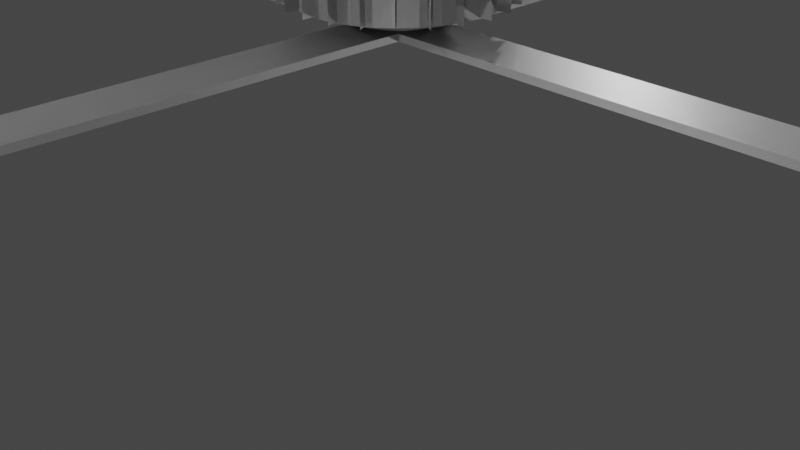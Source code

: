 # Source: big_fan.blend  (saved by Blender 2.90.8; exported with 4.5.12 LTS)
import bpy
from mathutils import Matrix  # noqa: F401  (used for matrix-valued properties, if any)

bpy.ops.wm.read_factory_settings(use_empty=True)
scene = bpy.context.scene
scene.name = 'Scene'

# ---- collections
col_collection = bpy.data.collections.new('Collection'); scene.collection.children.link(col_collection)

# ---- materials (node trees are filled in below, after node groups)
mat_silver_steel = bpy.data.materials.new('silver_steel')
mat_silver_steel.use_transparent_shadow = False
mat_black_steel = bpy.data.materials.new('black_steel')
mat_black_steel.use_transparent_shadow = False

# ---- material node trees
mat_silver_steel.use_nodes = True; mat_silver_steel.node_tree.nodes.clear()
_N = mat_silver_steel.node_tree.nodes; _L = mat_silver_steel.node_tree.links
n0 = _N.new('ShaderNodeBsdfPrincipled'); n0.name = 'Principled BSDF'; n0.location = (10, 300)
n0.distribution = 'GGX'
n0.subsurface_method = 'BURLEY'
n0.inputs[0].default_value = (0.1622, 0.1622, 0.1622, 1.0)
n0.inputs[1].default_value = 0.4273
n0.inputs[2].default_value = 0.4333
n0.inputs[3].default_value = 1.45
n0.inputs[27].default_value = (0.0, 0.0, 0.0, 1.0)
n0.inputs[28].default_value = 1.0
n1 = _N.new('ShaderNodeOutputMaterial'); n1.name = 'Material Output'; n1.location = (300, 300)
_L.new(n0.outputs[0], n1.inputs[0])
n1.is_active_output = True
mat_black_steel.use_nodes = True; mat_black_steel.node_tree.nodes.clear()
_N = mat_black_steel.node_tree.nodes; _L = mat_black_steel.node_tree.links
n0 = _N.new('ShaderNodeBsdfPrincipled'); n0.name = 'Principled BSDF'; n0.location = (10, 300)
n0.distribution = 'GGX'
n0.subsurface_method = 'BURLEY'
n0.inputs[0].default_value = (0.009569, 0.009569, 0.009569, 1.0)
n0.inputs[3].default_value = 1.45
n0.inputs[27].default_value = (0.0, 0.0, 0.0, 1.0)
n0.inputs[28].default_value = 1.0
n1 = _N.new('ShaderNodeOutputMaterial'); n1.name = 'Material Output'; n1.location = (300, 300)
_L.new(n0.outputs[0], n1.inputs[0])
n1.is_active_output = True

# ---- world
world_world = bpy.data.worlds.new('World'); scene.world = world_world
world_world.use_nodes = True; world_world.node_tree.nodes.clear()
_N = world_world.node_tree.nodes; _L = world_world.node_tree.links
n0 = _N.new('ShaderNodeOutputWorld'); n0.name = 'World Output'; n0.location = (300, 300)
n1 = _N.new('ShaderNodeBackground'); n1.name = 'Background'; n1.location = (10, 300)
n1.inputs[0].default_value = (0.05088, 0.05088, 0.05088, 1.0)
_L.new(n1.outputs[0], n0.inputs[0])
n0.is_active_output = True
world_world.color = (0.05088, 0.05088, 0.05088)
world_world.use_sun_shadow = False
world_world.sun_shadow_jitter_overblur = 0.0

# ---- cameras
cam_camera = bpy.data.cameras.new('Camera')
cam_camera.clip_end = 100.0
cam_camera.ortho_scale = 7.314

# ---- lights
light_light = bpy.data.lights.new('Light', 'POINT')
light_light.transmission_factor = 0.0
light_light.energy = 1000.0
light_light.shadow_soft_size = 0.1
light_light.shadow_maximum_resolution = 0.006
light_light.use_absolute_resolution = True
light_light_001 = bpy.data.lights.new('Light.001', 'POINT')
light_light_001.transmission_factor = 0.0
light_light_001.energy = 1000.0
light_light_001.shadow_soft_size = 0.1
light_light_001.shadow_maximum_resolution = 0.006
light_light_001.use_absolute_resolution = True
light_light_002 = bpy.data.lights.new('Light.002', 'POINT')
light_light_002.transmission_factor = 0.0
light_light_002.energy = 1000.0
light_light_002.shadow_soft_size = 0.1
light_light_002.shadow_maximum_resolution = 0.006
light_light_002.use_absolute_resolution = True
light_light_003 = bpy.data.lights.new('Light.003', 'POINT')
light_light_003.transmission_factor = 0.0
light_light_003.energy = 1000.0
light_light_003.shadow_soft_size = 0.1
light_light_003.shadow_maximum_resolution = 0.006
light_light_003.use_absolute_resolution = True
light_light_004 = bpy.data.lights.new('Light.004', 'POINT')
light_light_004.transmission_factor = 0.0
light_light_004.energy = 1000.0
light_light_004.shadow_soft_size = 0.1
light_light_004.shadow_maximum_resolution = 0.006
light_light_004.use_absolute_resolution = True
light_light_005 = bpy.data.lights.new('Light.005', 'POINT')
light_light_005.transmission_factor = 0.0
light_light_005.energy = 1000.0
light_light_005.shadow_soft_size = 0.1
light_light_005.shadow_maximum_resolution = 0.006
light_light_005.use_absolute_resolution = True
light_light_006 = bpy.data.lights.new('Light.006', 'POINT')
light_light_006.transmission_factor = 0.0
light_light_006.energy = 1000.0
light_light_006.shadow_soft_size = 0.1
light_light_006.shadow_maximum_resolution = 0.006
light_light_006.use_absolute_resolution = True
light_light_007 = bpy.data.lights.new('Light.007', 'POINT')
light_light_007.transmission_factor = 0.0
light_light_007.energy = 1000.0
light_light_007.shadow_soft_size = 0.1
light_light_007.shadow_maximum_resolution = 0.006
light_light_007.use_absolute_resolution = True

# ---- meshes
me_cone = bpy.data.meshes.new('Cone')
me_cone.from_pydata([(0.0, 1.0, -1.0), (0.1951, 0.9808, -1.0), (0.3827, 0.9239, -1.0), (0.5556, 0.8315, -1.0), (0.7071, 0.7071, -1.0), (0.8315, 0.5556, -1.0), (0.9239, 0.3827, -1.0), (0.9808, 0.1951, -1.0), (1.0, 7.55e-08, -1.0), (0.9808, -0.1951, -1.0), (0.9239, -0.3827, -1.0), (0.8315, -0.5556, -1.0), (0.7071, -0.7071, -1.0), (0.5556, -0.8315, -1.0), (0.3827, -0.9239, -1.0), (0.1951, -0.9808, -1.0), (-3.258e-07, -1.0, -1.0), (-0.1951, -0.9808, -1.0), (-0.3827, -0.9239, -1.0), (-0.5556, -0.8315, -1.0), (-0.7071, -0.7071, -1.0), (-0.8315, -0.5556, -1.0), (-0.9239, -0.3827, -1.0), (-0.9808, -0.1951, -1.0), (-1.0, 9.656e-07, -1.0), (-0.9808, 0.1951, -1.0), (-0.9239, 0.3827, -1.0), (-0.8315, 0.5556, -1.0), (-0.7071, 0.7071, -1.0), (-0.5556, 0.8315, -1.0), (-0.3827, 0.9239, -1.0), (-0.1951, 0.9808, -1.0), (0.0, 0.0, 1.0)], [], [(0, 32, 1), (1, 32, 2), (2, 32, 3), (3, 32, 4), (4, 32, 5), (5, 32, 6), (6, 32, 7), (7, 32, 8), (8, 32, 9), (9, 32, 10), (10, 32, 11), (11, 32, 12), (12, 32, 13), (13, 32, 14), (14, 32, 15), (15, 32, 16), (16, 32, 17), (17, 32, 18), (18, 32, 19), (19, 32, 20), (20, 32, 21), (21, 32, 22), (22, 32, 23), (23, 32, 24), (24, 32, 25), (25, 32, 26), (26, 32, 27), (27, 32, 28), (28, 32, 29), (29, 32, 30), (0, 1, 2, 3, 4, 5, 6, 7, 8, 9, 10, 11, 12, 13, 14, 15, 16, 17, 18, 19, 20, 21, 22, 23, 24, 25, 26, 27, 28, 29, 30, 31), (30, 32, 31), (31, 32, 0)])
_uv = me_cone.uv_layers.new(name='UVMap')
_uv.uv.foreach_set('vector', [0.25, 0.49, 0.25, 0.25, 0.2968, 0.4854, 0.2968, 0.4854, 0.25, 0.25, 0.3418, 0.4717, 0.3418, 0.4717, 0.25, 0.25, 0.3833, 0.4496, 0.3833, 0.4496, 0.25, 0.25, 0.4197, 0.4197, 0.4197, 0.4197, 0.25, 0.25, 0.4496, 0.3833, 0.4496, 0.3833, 0.25, 0.25, 0.4717, 0.3418, 0.4717, 0.3418, 0.25, 0.25, 0.4854, 0.2968, 0.4854, 0.2968, 0.25, 0.25, 0.49, 0.25, 0.49, 0.25, 0.25, 0.25, 0.4854, 0.2032, 0.4854, 0.2032, 0.25, 0.25, 0.4717, 0.1582, 0.4717, 0.1582, 0.25, 0.25, 0.4496, 0.1167, 0.4496, 0.1167, 0.25, 0.25, 0.4197, 0.08029, 0.4197, 0.08029, 0.25, 0.25, 0.3833, 0.05045, 0.3833, 0.05045, 0.25, 0.25, 0.3418, 0.02827, 0.3418, 0.02827, 0.25, 0.25, 0.2968, 0.01461, 0.2968, 0.01461, 0.25, 0.25, 0.25, 0.01, 0.25, 0.01, 0.25, 0.25, 0.2032, 0.01461, 0.2032, 0.01461, 0.25, 0.25, 0.1582, 0.02827, 0.1582, 0.02827, 0.25, 0.25, 0.1167, 0.05045, 0.1167, 0.05045, 0.25, 0.25, 0.08029, 0.08029, 0.08029, 0.08029, 0.25, 0.25, 0.05045, 0.1167, 0.05045, 0.1167, 0.25, 0.25, 0.02827, 0.1582, 0.02827, 0.1582, 0.25, 0.25, 0.01461, 0.2032, 0.01461, 0.2032, 0.25, 0.25, 0.01, 0.25, 0.01, 0.25, 0.25, 0.25, 0.01461, 0.2968, 0.01461, 0.2968, 0.25, 0.25, 0.02827, 0.3418, 0.02827, 0.3418, 0.25, 0.25, 0.05045, 0.3833, 0.05045, 0.3833, 0.25, 0.25, 0.08029, 0.4197, 0.08029, 0.4197, 0.25, 0.25, 0.1167, 0.4496, 0.1167, 0.4496, 0.25, 0.25, 0.1582, 0.4717, 0.75, 0.49, 0.7968, 0.4854, 0.8418, 0.4717, 0.8833, 0.4496, 0.9197, 0.4197, 0.9496, 0.3833, 0.9717, 0.3418, 0.9854, 0.2968, 0.99, 0.25, 0.9854, 0.2032, 0.9717, 0.1582, 0.9496, 0.1167, 0.9197, 0.08029, 0.8833, 0.05045, 0.8418, 0.02827, 0.7968, 0.01461, 0.75, 0.01, 0.7032, 0.01461, 0.6582, 0.02827, 0.6167, 0.05045, 0.5803, 0.08029, 0.5504, 0.1167, 0.5283, 0.1582, 0.5146, 0.2032, 0.51, 0.25, 0.5146, 0.2968, 0.5283, 0.3418, 0.5504, 0.3833, 0.5803, 0.4197, 0.6167, 0.4496, 0.6582, 0.4717, 0.7032, 0.4854, 0.1582, 0.4717, 0.25, 0.25, 0.2032, 0.4854, 0.2032, 0.4854, 0.25, 0.25, 0.25, 0.49])
me_cone.materials.append(mat_silver_steel)
me_cone.use_remesh_fix_poles = True
me_cone.use_remesh_preserve_attributes = False
me_cone.use_mirror_vertex_groups = False
me_cone.update()
me_cylinder = bpy.data.meshes.new('Cylinder')
me_cylinder.from_pydata([(0.0, 1.0, -1.0), (0.0, 1.0, 1.0), (0.1951, 0.9808, -1.0), (0.1951, 0.9808, 1.0), (0.3827, 0.9239, -1.0), (0.3827, 0.9239, 1.0), (0.5556, 0.8315, -1.0), (0.5556, 0.8315, 1.0), (0.7071, 0.7071, -1.0), (0.7071, 0.7071, 1.0), (0.8315, 0.5556, -1.0), (0.8315, 0.5556, 1.0), (0.9239, 0.3827, -1.0), (0.9239, 0.3827, 1.0), (0.9808, 0.1951, -1.0), (0.9808, 0.1951, 1.0), (1.0, 7.55e-08, -1.0), (1.0, 7.55e-08, 1.0), (0.9808, -0.1951, -1.0), (0.9808, -0.1951, 1.0), (0.9239, -0.3827, -1.0), (0.9239, -0.3827, 1.0), (0.8315, -0.5556, -1.0), (0.8315, -0.5556, 1.0), (0.7071, -0.7071, -1.0), (0.7071, -0.7071, 1.0), (0.5556, -0.8315, -1.0), (0.5556, -0.8315, 1.0), (0.3827, -0.9239, -1.0), (0.3827, -0.9239, 1.0), (0.1951, -0.9808, -1.0), (0.1951, -0.9808, 1.0), (-3.258e-07, -1.0, -1.0), (-3.258e-07, -1.0, 1.0), (-0.1951, -0.9808, -1.0), (-0.1951, -0.9808, 1.0), (-0.3827, -0.9239, -1.0), (-0.3827, -0.9239, 1.0), (-0.5556, -0.8315, -1.0), (-0.5556, -0.8315, 1.0), (-0.7071, -0.7071, -1.0), (-0.7071, -0.7071, 1.0), (-0.8315, -0.5556, -1.0), (-0.8315, -0.5556, 1.0), (-0.9239, -0.3827, -1.0), (-0.9239, -0.3827, 1.0), (-0.9808, -0.1951, -1.0), (-0.9808, -0.1951, 1.0), (-1.0, 9.656e-07, -1.0), (-1.0, 9.656e-07, 1.0), (-0.9808, 0.1951, -1.0), (-0.9808, 0.1951, 1.0), (-0.9239, 0.3827, -1.0), (-0.9239, 0.3827, 1.0), (-0.8315, 0.5556, -1.0), (-0.8315, 0.5556, 1.0), (-0.7071, 0.7071, -1.0), (-0.7071, 0.7071, 1.0), (-0.5556, 0.8315, -1.0), (-0.5556, 0.8315, 1.0), (-0.3827, 0.9239, -1.0), (-0.3827, 0.9239, 1.0), (-0.1951, 0.9808, -1.0), (-0.1951, 0.9808, 1.0)], [], [(0, 1, 3, 2), (2, 3, 5, 4), (4, 5, 7, 6), (6, 7, 9, 8), (8, 9, 11, 10), (10, 11, 13, 12), (12, 13, 15, 14), (14, 15, 17, 16), (16, 17, 19, 18), (18, 19, 21, 20), (20, 21, 23, 22), (22, 23, 25, 24), (24, 25, 27, 26), (26, 27, 29, 28), (28, 29, 31, 30), (30, 31, 33, 32), (32, 33, 35, 34), (34, 35, 37, 36), (36, 37, 39, 38), (38, 39, 41, 40), (40, 41, 43, 42), (42, 43, 45, 44), (44, 45, 47, 46), (46, 47, 49, 48), (48, 49, 51, 50), (50, 51, 53, 52), (52, 53, 55, 54), (54, 55, 57, 56), (56, 57, 59, 58), (58, 59, 61, 60), (3, 1, 63, 61, 59, 57, 55, 53, 51, 49, 47, 45, 43, 41, 39, 37, 35, 33, 31, 29, 27, 25, 23, 21, 19, 17, 15, 13, 11, 9, 7, 5), (60, 61, 63, 62), (62, 63, 1, 0), (0, 2, 4, 6, 8, 10, 12, 14, 16, 18, 20, 22, 24, 26, 28, 30, 32, 34, 36, 38, 40, 42, 44, 46, 48, 50, 52, 54, 56, 58, 60, 62)])
_uv = me_cylinder.uv_layers.new(name='UVMap')
_uv.uv.foreach_set('vector', [1.0, 0.5, 1.0, 1.0, 0.9688, 1.0, 0.9688, 0.5, 0.9688, 0.5, 0.9688, 1.0, 0.9375, 1.0, 0.9375, 0.5, 0.9375, 0.5, 0.9375, 1.0, 0.9062, 1.0, 0.9062, 0.5, 0.9062, 0.5, 0.9062, 1.0, 0.875, 1.0, 0.875, 0.5, 0.875, 0.5, 0.875, 1.0, 0.8438, 1.0, 0.8438, 0.5, 0.8438, 0.5, 0.8438, 1.0, 0.8125, 1.0, 0.8125, 0.5, 0.8125, 0.5, 0.8125, 1.0, 0.7812, 1.0, 0.7812, 0.5, 0.7812, 0.5, 0.7812, 1.0, 0.75, 1.0, 0.75, 0.5, 0.75, 0.5, 0.75, 1.0, 0.7188, 1.0, 0.7188, 0.5, 0.7188, 0.5, 0.7188, 1.0, 0.6875, 1.0, 0.6875, 0.5, 0.6875, 0.5, 0.6875, 1.0, 0.6562, 1.0, 0.6562, 0.5, 0.6562, 0.5, 0.6562, 1.0, 0.625, 1.0, 0.625, 0.5, 0.625, 0.5, 0.625, 1.0, 0.5938, 1.0, 0.5938, 0.5, 0.5938, 0.5, 0.5938, 1.0, 0.5625, 1.0, 0.5625, 0.5, 0.5625, 0.5, 0.5625, 1.0, 0.5312, 1.0, 0.5312, 0.5, 0.5312, 0.5, 0.5312, 1.0, 0.5, 1.0, 0.5, 0.5, 0.5, 0.5, 0.5, 1.0, 0.4688, 1.0, 0.4688, 0.5, 0.4688, 0.5, 0.4688, 1.0, 0.4375, 1.0, 0.4375, 0.5, 0.4375, 0.5, 0.4375, 1.0, 0.4062, 1.0, 0.4062, 0.5, 0.4062, 0.5, 0.4062, 1.0, 0.375, 1.0, 0.375, 0.5, 0.375, 0.5, 0.375, 1.0, 0.3438, 1.0, 0.3438, 0.5, 0.3438, 0.5, 0.3438, 1.0, 0.3125, 1.0, 0.3125, 0.5, 0.3125, 0.5, 0.3125, 1.0, 0.2812, 1.0, 0.2812, 0.5, 0.2812, 0.5, 0.2812, 1.0, 0.25, 1.0, 0.25, 0.5, 0.25, 0.5, 0.25, 1.0, 0.2188, 1.0, 0.2188, 0.5, 0.2188, 0.5, 0.2188, 1.0, 0.1875, 1.0, 0.1875, 0.5, 0.1875, 0.5, 0.1875, 1.0, 0.1562, 1.0, 0.1562, 0.5, 0.1562, 0.5, 0.1562, 1.0, 0.125, 1.0, 0.125, 0.5, 0.125, 0.5, 0.125, 1.0, 0.09375, 1.0, 0.09375, 0.5, 0.09375, 0.5, 0.09375, 1.0, 0.0625, 1.0, 0.0625, 0.5, 0.2968, 0.4854, 0.25, 0.49, 0.2032, 0.4854, 0.1582, 0.4717, 0.1167, 0.4496, 0.08029, 0.4197, 0.05045, 0.3833, 0.02827, 0.3418, 0.01461, 0.2968, 0.01, 0.25, 0.01461, 0.2032, 0.02827, 0.1582, 0.05045, 0.1167, 0.08029, 0.08029, 0.1167, 0.05045, 0.1582, 0.02827, 0.2032, 0.01461, 0.25, 0.01, 0.2968, 0.01461, 0.3418, 0.02827, 0.3833, 0.05045, 0.4197, 0.08029, 0.4496, 0.1167, 0.4717, 0.1582, 0.4854, 0.2032, 0.49, 0.25, 0.4854, 0.2968, 0.4717, 0.3418, 0.4496, 0.3833, 0.4197, 0.4197, 0.3833, 0.4496, 0.3418, 0.4717, 0.0625, 0.5, 0.0625, 1.0, 0.03125, 1.0, 0.03125, 0.5, 0.03125, 0.5, 0.03125, 1.0, 0.0, 1.0, 0.0, 0.5, 0.75, 0.49, 0.7968, 0.4854, 0.8418, 0.4717, 0.8833, 0.4496, 0.9197, 0.4197, 0.9496, 0.3833, 0.9717, 0.3418, 0.9854, 0.2968, 0.99, 0.25, 0.9854, 0.2032, 0.9717, 0.1582, 0.9496, 0.1167, 0.9197, 0.08029, 0.8833, 0.05045, 0.8418, 0.02827, 0.7968, 0.01461, 0.75, 0.01, 0.7032, 0.01461, 0.6582, 0.02827, 0.6167, 0.05045, 0.5803, 0.08029, 0.5504, 0.1167, 0.5283, 0.1582, 0.5146, 0.2032, 0.51, 0.25, 0.5146, 0.2968, 0.5283, 0.3418, 0.5504, 0.3833, 0.5803, 0.4197, 0.6167, 0.4496, 0.6582, 0.4717, 0.7032, 0.4854])
me_cylinder.materials.append(mat_black_steel)
me_cylinder.use_remesh_fix_poles = True
me_cylinder.use_remesh_preserve_attributes = False
me_cylinder.use_mirror_vertex_groups = False
me_cylinder.update()
me_cube_001 = bpy.data.meshes.new('Cube.001')
me_cube_001.from_pydata([(-0.366, 1.0, -1.0), (-1.0, 1.0, -0.2746), (-1.0, -1.0, -0.2746), (-0.366, -1.0, -1.0), (1.0, -1.0, -0.2751), (0.3665, 1.0, -1.0), (1.0, 1.0, -0.2751), (0.3665, -1.0, -1.0), (0.7135, -1.0, -0.1537), (0.7135, 1.0, -0.1537), (-0.7135, -1.0, -0.1537), (-0.7135, 1.0, -0.1537), (1.0, 1.0, 0.6186), (1.0, -1.0, 0.6186), (0.7135, 1.0, 0.6186), (0.7135, -1.0, 0.6186), (-0.7135, 1.0, 0.6186), (-0.7135, -1.0, 0.6186), (-1.0, 1.0, 0.6186), (-1.0, -1.0, 0.6186)], [], [(2, 3, 0, 1), (0, 1, 18, 16, 11, 9, 14, 12, 6, 5), (1, 2, 19, 18), (3, 0, 5, 7), (5, 7, 4, 6), (7, 4, 13, 15, 8, 10, 17, 19, 2, 3), (4, 6, 12, 13), (9, 8, 15, 14), (10, 11, 16, 17), (11, 10, 8, 9), (18, 19, 17, 16), (13, 12, 14, 15)])
_uv = me_cube_001.uv_layers.new(name='UVMap')
_uv.uv.foreach_set('vector', [0.04431, 0.2933, 0.5003, 0.2933, 0.5003, 0.7067, 0.04431, 0.7067, 0.375, 0.3292, 0.4657, 0.25, 0.5773, 0.25, 0.5773, 0.2858, 0.4808, 0.2858, 0.4808, 0.4642, 0.5773, 0.4642, 0.5773, 0.5, 0.4656, 0.5, 0.375, 0.4208, 0.4657, 0.25, 0.4657, 0.0, 0.5773, 0.0, 0.5773, 0.25, 0.2042, 0.75, 0.2042, 0.5, 0.2958, 0.5, 0.2958, 0.75, 0.4997, 0.7067, 0.4997, 0.2933, 0.9554, 0.2933, 0.9554, 0.7067, 0.375, 0.8292, 0.4656, 0.75, 0.5773, 0.75, 0.5773, 0.7858, 0.4808, 0.7858, 0.4808, 0.9642, 0.5773, 0.9642, 0.5773, 1.0, 0.4657, 1.0, 0.375, 0.9208, 0.4656, 0.75, 0.4656, 0.5, 0.5773, 0.5, 0.5773, 0.75, 0.375, 0.5669, 0.375, 0.6831, 0.4715, 0.6831, 0.4715, 0.5669, 0.375, 0.06686, 0.375, 0.1831, 0.4715, 0.1831, 0.4715, 0.06686, 0.125, 0.5669, 0.125, 0.6831, 0.375, 0.6831, 0.375, 0.5669, 0.1761, 0.5802, 0.1761, 0.6698, 0.1972, 0.6698, 0.1972, 0.5802, 0.3239, 0.6698, 0.3239, 0.5802, 0.3028, 0.5802, 0.3028, 0.6698])
me_cube_001.materials.append(mat_black_steel)
me_cube_001.use_remesh_fix_poles = True
me_cube_001.use_remesh_preserve_attributes = False
me_cube_001.use_mirror_vertex_groups = False
me_cube_001.update()
me_cylinder_001 = bpy.data.meshes.new('Cylinder.001')
me_cylinder_001.from_pydata([(0.0, 1.0, 0.257), (0.0, 1.0, 2.257), (0.1951, 0.9808, 0.257), (0.1951, 0.9808, 2.257), (0.3827, 0.9239, 0.257), (0.3827, 0.9239, 2.257), (0.5556, 0.8315, 0.257), (0.5556, 0.8315, 2.257), (0.7071, 0.7071, 0.257), (0.7071, 0.7071, 2.257), (0.8315, 0.5556, 0.257), (0.8315, 0.5556, 2.257), (0.9239, 0.3827, 0.257), (0.9239, 0.3827, 2.257), (0.9808, 0.1951, 0.257), (0.9808, 0.1951, 2.257), (1.0, 7.55e-08, 0.257), (1.0, 7.55e-08, 2.257), (0.9808, -0.1951, 0.257), (0.9808, -0.1951, 2.257), (0.9239, -0.3827, 0.257), (0.9239, -0.3827, 2.257), (0.8315, -0.5556, 0.257), (0.8315, -0.5556, 2.257), (0.7071, -0.7071, 0.257), (0.7071, -0.7071, 2.257), (0.5556, -0.8315, 0.257), (0.5556, -0.8315, 2.257), (0.3827, -0.9239, 0.257), (0.3827, -0.9239, 2.257), (0.1951, -0.9808, 0.257), (0.1951, -0.9808, 2.257), (-3.258e-07, -1.0, 0.257), (-3.258e-07, -1.0, 2.257), (-0.1951, -0.9808, 0.257), (-0.1951, -0.9808, 2.257), (-0.3827, -0.9239, 0.257), (-0.3827, -0.9239, 2.257), (-0.5556, -0.8315, 0.257), (-0.5556, -0.8315, 2.257), (-0.7071, -0.7071, 0.257), (-0.7071, -0.7071, 2.257), (-0.8315, -0.5556, 0.257), (-0.8315, -0.5556, 2.257), (-0.9239, -0.3827, 0.257), (-0.9239, -0.3827, 2.257), (-0.9808, -0.1951, 0.257), (-0.9808, -0.1951, 2.257), (-1.0, 9.656e-07, 0.257), (-1.0, 9.656e-07, 2.257), (-0.9808, 0.1951, 0.257), (-0.9808, 0.1951, 2.257), (-0.9239, 0.3827, 0.257), (-0.9239, 0.3827, 2.257), (-0.8315, 0.5556, 0.257), (-0.8315, 0.5556, 2.257), (-0.7071, 0.7071, 0.257), (-0.7071, 0.7071, 2.257), (-0.5556, 0.8315, 0.257), (-0.5556, 0.8315, 2.257), (-0.3827, 0.9239, 0.257), (-0.3827, 0.9239, 2.257), (-0.1951, 0.9808, 0.257), (-0.1951, 0.9808, 2.257)], [], [(0, 1, 3, 2), (2, 3, 5, 4), (4, 5, 7, 6), (6, 7, 9, 8), (8, 9, 11, 10), (10, 11, 13, 12), (12, 13, 15, 14), (14, 15, 17, 16), (16, 17, 19, 18), (18, 19, 21, 20), (20, 21, 23, 22), (22, 23, 25, 24), (24, 25, 27, 26), (26, 27, 29, 28), (28, 29, 31, 30), (30, 31, 33, 32), (32, 33, 35, 34), (34, 35, 37, 36), (36, 37, 39, 38), (38, 39, 41, 40), (40, 41, 43, 42), (42, 43, 45, 44), (44, 45, 47, 46), (46, 47, 49, 48), (48, 49, 51, 50), (50, 51, 53, 52), (52, 53, 55, 54), (54, 55, 57, 56), (56, 57, 59, 58), (58, 59, 61, 60), (3, 1, 63, 61, 59, 57, 55, 53, 51, 49, 47, 45, 43, 41, 39, 37, 35, 33, 31, 29, 27, 25, 23, 21, 19, 17, 15, 13, 11, 9, 7, 5), (60, 61, 63, 62), (62, 63, 1, 0), (0, 2, 4, 6, 8, 10, 12, 14, 16, 18, 20, 22, 24, 26, 28, 30, 32, 34, 36, 38, 40, 42, 44, 46, 48, 50, 52, 54, 56, 58, 60, 62)])
_uv = me_cylinder_001.uv_layers.new(name='UVMap')
_uv.uv.foreach_set('vector', [1.0, 0.5, 1.0, 1.0, 0.9688, 1.0, 0.9688, 0.5, 0.9688, 0.5, 0.9688, 1.0, 0.9375, 1.0, 0.9375, 0.5, 0.9375, 0.5, 0.9375, 1.0, 0.9062, 1.0, 0.9062, 0.5, 0.9062, 0.5, 0.9062, 1.0, 0.875, 1.0, 0.875, 0.5, 0.875, 0.5, 0.875, 1.0, 0.8438, 1.0, 0.8438, 0.5, 0.8438, 0.5, 0.8438, 1.0, 0.8125, 1.0, 0.8125, 0.5, 0.8125, 0.5, 0.8125, 1.0, 0.7812, 1.0, 0.7812, 0.5, 0.7812, 0.5, 0.7812, 1.0, 0.75, 1.0, 0.75, 0.5, 0.75, 0.5, 0.75, 1.0, 0.7188, 1.0, 0.7188, 0.5, 0.7188, 0.5, 0.7188, 1.0, 0.6875, 1.0, 0.6875, 0.5, 0.6875, 0.5, 0.6875, 1.0, 0.6562, 1.0, 0.6562, 0.5, 0.6562, 0.5, 0.6562, 1.0, 0.625, 1.0, 0.625, 0.5, 0.625, 0.5, 0.625, 1.0, 0.5938, 1.0, 0.5938, 0.5, 0.5938, 0.5, 0.5938, 1.0, 0.5625, 1.0, 0.5625, 0.5, 0.5625, 0.5, 0.5625, 1.0, 0.5312, 1.0, 0.5312, 0.5, 0.5312, 0.5, 0.5312, 1.0, 0.5, 1.0, 0.5, 0.5, 0.5, 0.5, 0.5, 1.0, 0.4688, 1.0, 0.4688, 0.5, 0.4688, 0.5, 0.4688, 1.0, 0.4375, 1.0, 0.4375, 0.5, 0.4375, 0.5, 0.4375, 1.0, 0.4062, 1.0, 0.4062, 0.5, 0.4062, 0.5, 0.4062, 1.0, 0.375, 1.0, 0.375, 0.5, 0.375, 0.5, 0.375, 1.0, 0.3438, 1.0, 0.3438, 0.5, 0.3438, 0.5, 0.3438, 1.0, 0.3125, 1.0, 0.3125, 0.5, 0.3125, 0.5, 0.3125, 1.0, 0.2812, 1.0, 0.2812, 0.5, 0.2812, 0.5, 0.2812, 1.0, 0.25, 1.0, 0.25, 0.5, 0.25, 0.5, 0.25, 1.0, 0.2188, 1.0, 0.2188, 0.5, 0.2188, 0.5, 0.2188, 1.0, 0.1875, 1.0, 0.1875, 0.5, 0.1875, 0.5, 0.1875, 1.0, 0.1562, 1.0, 0.1562, 0.5, 0.1562, 0.5, 0.1562, 1.0, 0.125, 1.0, 0.125, 0.5, 0.125, 0.5, 0.125, 1.0, 0.09375, 1.0, 0.09375, 0.5, 0.09375, 0.5, 0.09375, 1.0, 0.0625, 1.0, 0.0625, 0.5, 0.2968, 0.4854, 0.25, 0.49, 0.2032, 0.4854, 0.1582, 0.4717, 0.1167, 0.4496, 0.08029, 0.4197, 0.05045, 0.3833, 0.02827, 0.3418, 0.01461, 0.2968, 0.01, 0.25, 0.01461, 0.2032, 0.02827, 0.1582, 0.05045, 0.1167, 0.08029, 0.08029, 0.1167, 0.05045, 0.1582, 0.02827, 0.2032, 0.01461, 0.25, 0.01, 0.2968, 0.01461, 0.3418, 0.02827, 0.3833, 0.05045, 0.4197, 0.08029, 0.4496, 0.1167, 0.4717, 0.1582, 0.4854, 0.2032, 0.49, 0.25, 0.4854, 0.2968, 0.4717, 0.3418, 0.4496, 0.3833, 0.4197, 0.4197, 0.3833, 0.4496, 0.3418, 0.4717, 0.0625, 0.5, 0.0625, 1.0, 0.03125, 1.0, 0.03125, 0.5, 0.03125, 0.5, 0.03125, 1.0, 0.0, 1.0, 0.0, 0.5, 0.75, 0.49, 0.7968, 0.4854, 0.8418, 0.4717, 0.8833, 0.4496, 0.9197, 0.4197, 0.9496, 0.3833, 0.9717, 0.3418, 0.9854, 0.2968, 0.99, 0.25, 0.9854, 0.2032, 0.9717, 0.1582, 0.9496, 0.1167, 0.9197, 0.08029, 0.8833, 0.05045, 0.8418, 0.02827, 0.7968, 0.01461, 0.75, 0.01, 0.7032, 0.01461, 0.6582, 0.02827, 0.6167, 0.05045, 0.5803, 0.08029, 0.5504, 0.1167, 0.5283, 0.1582, 0.5146, 0.2032, 0.51, 0.25, 0.5146, 0.2968, 0.5283, 0.3418, 0.5504, 0.3833, 0.5803, 0.4197, 0.6167, 0.4496, 0.6582, 0.4717, 0.7032, 0.4854])
me_cylinder_001.materials.append(mat_silver_steel)
me_cylinder_001.use_remesh_fix_poles = True
me_cylinder_001.use_remesh_preserve_attributes = False
me_cylinder_001.use_mirror_vertex_groups = False
me_cylinder_001.update()
me_cylinder_002 = bpy.data.meshes.new('Cylinder.002')
me_cylinder_002.from_pydata([(0.0, 1.0, 0.257), (0.0, 1.0, 2.257), (0.1951, 0.9808, 0.257), (0.1951, 0.9808, 2.257), (0.3827, 0.9239, 0.257), (0.3827, 0.9239, 2.257), (0.5556, 0.8315, 0.257), (0.5556, 0.8315, 2.257), (0.7071, 0.7071, 0.257), (0.7071, 0.7071, 2.257), (0.8315, 0.5556, 0.257), (0.8315, 0.5556, 2.257), (0.9239, 0.3827, 0.257), (0.9239, 0.3827, 2.257), (0.9808, 0.1951, 0.257), (0.9808, 0.1951, 2.257), (1.0, 7.55e-08, 0.257), (1.0, 7.55e-08, 2.257), (0.9808, -0.1951, 0.257), (0.9808, -0.1951, 2.257), (0.9239, -0.3827, 0.257), (0.9239, -0.3827, 2.257), (0.8315, -0.5556, 0.257), (0.8315, -0.5556, 2.257), (0.7071, -0.7071, 0.257), (0.7071, -0.7071, 2.257), (0.5556, -0.8315, 0.257), (0.5556, -0.8315, 2.257), (0.3827, -0.9239, 0.257), (0.3827, -0.9239, 2.257), (0.1951, -0.9808, 0.257), (0.1951, -0.9808, 2.257), (-3.258e-07, -1.0, 0.257), (-3.258e-07, -1.0, 2.257), (-0.1951, -0.9808, 0.257), (-0.1951, -0.9808, 2.257), (-0.3827, -0.9239, 0.257), (-0.3827, -0.9239, 2.257), (-0.5556, -0.8315, 0.257), (-0.5556, -0.8315, 2.257), (-0.7071, -0.7071, 0.257), (-0.7071, -0.7071, 2.257), (-0.8315, -0.5556, 0.257), (-0.8315, -0.5556, 2.257), (-0.9239, -0.3827, 0.257), (-0.9239, -0.3827, 2.257), (-0.9808, -0.1951, 0.257), (-0.9808, -0.1951, 2.257), (-1.0, 9.656e-07, 0.257), (-1.0, 9.656e-07, 2.257), (-0.9808, 0.1951, 0.257), (-0.9808, 0.1951, 2.257), (-0.9239, 0.3827, 0.257), (-0.9239, 0.3827, 2.257), (-0.8315, 0.5556, 0.257), (-0.8315, 0.5556, 2.257), (-0.7071, 0.7071, 0.257), (-0.7071, 0.7071, 2.257), (-0.5556, 0.8315, 0.257), (-0.5556, 0.8315, 2.257), (-0.3827, 0.9239, 0.257), (-0.3827, 0.9239, 2.257), (-0.1951, 0.9808, 0.257), (-0.1951, 0.9808, 2.257), (0.08463, 0.4255, 2.86), (6.255e-08, 0.4338, 2.86), (0.166, 0.4008, 2.86), (0.241, 0.3607, 2.86), (0.3067, 0.3067, 2.86), (0.3607, 0.241, 2.86), (0.4008, 0.166, 2.86), (0.4255, 0.08463, 2.86), (0.4338, 2.257e-07, 2.86), (0.4255, -0.08463, 2.86), (0.4008, -0.166, 2.86), (0.3607, -0.241, 2.86), (0.3067, -0.3067, 2.86), (0.241, -0.3607, 2.86), (0.166, -0.4008, 2.86), (0.08463, -0.4255, 2.86), (-7.88e-08, -0.4338, 2.86), (-0.08463, -0.4255, 2.86), (-0.166, -0.4008, 2.86), (-0.241, -0.3607, 2.86), (-0.3067, -0.3067, 2.86), (-0.3607, -0.241, 2.86), (-0.4008, -0.166, 2.86), (-0.4255, -0.08463, 2.86), (-0.4338, 6.118e-07, 2.86), (-0.4255, 0.08463, 2.86), (-0.4008, 0.166, 2.86), (-0.3607, 0.241, 2.86), (-0.3067, 0.3067, 2.86), (-0.241, 0.3607, 2.86), (-0.166, 0.4008, 2.86), (-0.08463, 0.4255, 2.86)], [], [(0, 1, 3, 2), (2, 3, 5, 4), (4, 5, 7, 6), (6, 7, 9, 8), (8, 9, 11, 10), (10, 11, 13, 12), (12, 13, 15, 14), (14, 15, 17, 16), (16, 17, 19, 18), (18, 19, 21, 20), (20, 21, 23, 22), (22, 23, 25, 24), (24, 25, 27, 26), (26, 27, 29, 28), (28, 29, 31, 30), (30, 31, 33, 32), (32, 33, 35, 34), (34, 35, 37, 36), (36, 37, 39, 38), (38, 39, 41, 40), (40, 41, 43, 42), (42, 43, 45, 44), (44, 45, 47, 46), (46, 47, 49, 48), (48, 49, 51, 50), (50, 51, 53, 52), (52, 53, 55, 54), (54, 55, 57, 56), (56, 57, 59, 58), (58, 59, 61, 60), (49, 47, 87, 88), (60, 61, 63, 62), (62, 63, 1, 0), (0, 2, 4, 6, 8, 10, 12, 14, 16, 18, 20, 22, 24, 26, 28, 30, 32, 34, 36, 38, 40, 42, 44, 46, 48, 50, 52, 54, 56, 58, 60, 62), (64, 65, 95, 94, 93, 92, 91, 90, 89, 88, 87, 86, 85, 84, 83, 82, 81, 80, 79, 78, 77, 76, 75, 74, 73, 72, 71, 70, 69, 68, 67, 66), (5, 3, 64, 66), (23, 21, 74, 75), (41, 39, 83, 84), (59, 57, 92, 93), (15, 13, 70, 71), (33, 31, 79, 80), (51, 49, 88, 89), (7, 5, 66, 67), (25, 23, 75, 76), (43, 41, 84, 85), (61, 59, 93, 94), (17, 15, 71, 72), (35, 33, 80, 81), (53, 51, 89, 90), (9, 7, 67, 68), (27, 25, 76, 77), (45, 43, 85, 86), (63, 61, 94, 95), (19, 17, 72, 73), (37, 35, 81, 82), (55, 53, 90, 91), (11, 9, 68, 69), (29, 27, 77, 78), (47, 45, 86, 87), (3, 1, 65, 64), (1, 63, 95, 65), (21, 19, 73, 74), (39, 37, 82, 83), (57, 55, 91, 92), (13, 11, 69, 70), (31, 29, 78, 79)])
_uv = me_cylinder_002.uv_layers.new(name='UVMap')
_uv.uv.foreach_set('vector', [1.0, 0.5, 1.0, 1.0, 0.9688, 1.0, 0.9688, 0.5, 0.9688, 0.5, 0.9688, 1.0, 0.9375, 1.0, 0.9375, 0.5, 0.9375, 0.5, 0.9375, 1.0, 0.9062, 1.0, 0.9062, 0.5, 0.9062, 0.5, 0.9062, 1.0, 0.875, 1.0, 0.875, 0.5, 0.875, 0.5, 0.875, 1.0, 0.8438, 1.0, 0.8438, 0.5, 0.8438, 0.5, 0.8438, 1.0, 0.8125, 1.0, 0.8125, 0.5, 0.8125, 0.5, 0.8125, 1.0, 0.7812, 1.0, 0.7812, 0.5, 0.7812, 0.5, 0.7812, 1.0, 0.75, 1.0, 0.75, 0.5, 0.75, 0.5, 0.75, 1.0, 0.7188, 1.0, 0.7188, 0.5, 0.7188, 0.5, 0.7188, 1.0, 0.6875, 1.0, 0.6875, 0.5, 0.6875, 0.5, 0.6875, 1.0, 0.6562, 1.0, 0.6562, 0.5, 0.6562, 0.5, 0.6562, 1.0, 0.625, 1.0, 0.625, 0.5, 0.625, 0.5, 0.625, 1.0, 0.5938, 1.0, 0.5938, 0.5, 0.5938, 0.5, 0.5938, 1.0, 0.5625, 1.0, 0.5625, 0.5, 0.5625, 0.5, 0.5625, 1.0, 0.5312, 1.0, 0.5312, 0.5, 0.5312, 0.5, 0.5312, 1.0, 0.5, 1.0, 0.5, 0.5, 0.5, 0.5, 0.5, 1.0, 0.4688, 1.0, 0.4688, 0.5, 0.4688, 0.5, 0.4688, 1.0, 0.4375, 1.0, 0.4375, 0.5, 0.4375, 0.5, 0.4375, 1.0, 0.4062, 1.0, 0.4062, 0.5, 0.4062, 0.5, 0.4062, 1.0, 0.375, 1.0, 0.375, 0.5, 0.375, 0.5, 0.375, 1.0, 0.3438, 1.0, 0.3438, 0.5, 0.3438, 0.5, 0.3438, 1.0, 0.3125, 1.0, 0.3125, 0.5, 0.3125, 0.5, 0.3125, 1.0, 0.2812, 1.0, 0.2812, 0.5, 0.2812, 0.5, 0.2812, 1.0, 0.25, 1.0, 0.25, 0.5, 0.25, 0.5, 0.25, 1.0, 0.2188, 1.0, 0.2188, 0.5, 0.2188, 0.5, 0.2188, 1.0, 0.1875, 1.0, 0.1875, 0.5, 0.1875, 0.5, 0.1875, 1.0, 0.1562, 1.0, 0.1562, 0.5, 0.1562, 0.5, 0.1562, 1.0, 0.125, 1.0, 0.125, 0.5, 0.125, 0.5, 0.125, 1.0, 0.09375, 1.0, 0.09375, 0.5, 0.09375, 0.5, 0.09375, 1.0, 0.0625, 1.0, 0.0625, 0.5, 0.25, 1.0, 0.2812, 1.0, 0.2812, 1.0, 0.25, 1.0, 0.0625, 0.5, 0.0625, 1.0, 0.03125, 1.0, 0.03125, 0.5, 0.03125, 0.5, 0.03125, 1.0, 0.0, 1.0, 0.0, 0.5, 0.75, 0.49, 0.7968, 0.4854, 0.8418, 0.4717, 0.8833, 0.4496, 0.9197, 0.4197, 0.9496, 0.3833, 0.9717, 0.3418, 0.9854, 0.2968, 0.99, 0.25, 0.9854, 0.2032, 0.9717, 0.1582, 0.9496, 0.1167, 0.9197, 0.08029, 0.8833, 0.05045, 0.8418, 0.02827, 0.7968, 0.01461, 0.75, 0.01, 0.7032, 0.01461, 0.6582, 0.02827, 0.6167, 0.05045, 0.5803, 0.08029, 0.5504, 0.1167, 0.5283, 0.1582, 0.5146, 0.2032, 0.51, 0.25, 0.5146, 0.2968, 0.5283, 0.3418, 0.5504, 0.3833, 0.5803, 0.4197, 0.6167, 0.4496, 0.6582, 0.4717, 0.7032, 0.4854, 0.2968, 0.4854, 0.25, 0.49, 0.2032, 0.4854, 0.1582, 0.4717, 0.1167, 0.4496, 0.08029, 0.4197, 0.05045, 0.3833, 0.02827, 0.3418, 0.01461, 0.2968, 0.01, 0.25, 0.01461, 0.2032, 0.02827, 0.1582, 0.05045, 0.1167, 0.08029, 0.08029, 0.1167, 0.05045, 0.1582, 0.02827, 0.2032, 0.01461, 0.25, 0.01, 0.2968, 0.01461, 0.3418, 0.02827, 0.3833, 0.05045, 0.4197, 0.08029, 0.4496, 0.1167, 0.4717, 0.1582, 0.4854, 0.2032, 0.49, 0.25, 0.4854, 0.2968, 0.4717, 0.3418, 0.4496, 0.3833, 0.4197, 0.4197, 0.3833, 0.4496, 0.3418, 0.4717, 0.9375, 1.0, 0.9688, 1.0, 0.9688, 1.0, 0.9375, 1.0, 0.6562, 1.0, 0.6875, 1.0, 0.6875, 1.0, 0.6562, 1.0, 0.375, 1.0, 0.4062, 1.0, 0.4062, 1.0, 0.375, 1.0, 0.09375, 1.0, 0.125, 1.0, 0.125, 1.0, 0.09375, 1.0, 0.7812, 1.0, 0.8125, 1.0, 0.8125, 1.0, 0.7812, 1.0, 0.5, 1.0, 0.5312, 1.0, 0.5312, 1.0, 0.5, 1.0, 0.2188, 1.0, 0.25, 1.0, 0.25, 1.0, 0.2188, 1.0, 0.9062, 1.0, 0.9375, 1.0, 0.9375, 1.0, 0.9062, 1.0, 0.625, 1.0, 0.6562, 1.0, 0.6562, 1.0, 0.625, 1.0, 0.3438, 1.0, 0.375, 1.0, 0.375, 1.0, 0.3438, 1.0, 0.0625, 1.0, 0.09375, 1.0, 0.09375, 1.0, 0.0625, 1.0, 0.75, 1.0, 0.7812, 1.0, 0.7812, 1.0, 0.75, 1.0, 0.4688, 1.0, 0.5, 1.0, 0.5, 1.0, 0.4688, 1.0, 0.1875, 1.0, 0.2188, 1.0, 0.2188, 1.0, 0.1875, 1.0, 0.875, 1.0, 0.9062, 1.0, 0.9062, 1.0, 0.875, 1.0, 0.5938, 1.0, 0.625, 1.0, 0.625, 1.0, 0.5938, 1.0, 0.3125, 1.0, 0.3438, 1.0, 0.3438, 1.0, 0.3125, 1.0, 0.03125, 1.0, 0.0625, 1.0, 0.0625, 1.0, 0.03125, 1.0, 0.7188, 1.0, 0.75, 1.0, 0.75, 1.0, 0.7188, 1.0, 0.4375, 1.0, 0.4688, 1.0, 0.4688, 1.0, 0.4375, 1.0, 0.1562, 1.0, 0.1875, 1.0, 0.1875, 1.0, 0.1562, 1.0, 0.8438, 1.0, 0.875, 1.0, 0.875, 1.0, 0.8438, 1.0, 0.5625, 1.0, 0.5938, 1.0, 0.5938, 1.0, 0.5625, 1.0, 0.2812, 1.0, 0.3125, 1.0, 0.3125, 1.0, 0.2812, 1.0, 0.9688, 1.0, 1.0, 1.0, 1.0, 1.0, 0.9688, 1.0, 0.0, 1.0, 0.03125, 1.0, 0.03125, 1.0, 0.0, 1.0, 0.6875, 1.0, 0.7188, 1.0, 0.7188, 1.0, 0.6875, 1.0, 0.4062, 1.0, 0.4375, 1.0, 0.4375, 1.0, 0.4062, 1.0, 0.125, 1.0, 0.1562, 1.0, 0.1562, 1.0, 0.125, 1.0, 0.8125, 1.0, 0.8438, 1.0, 0.8438, 1.0, 0.8125, 1.0, 0.5312, 1.0, 0.5625, 1.0, 0.5625, 1.0, 0.5312, 1.0])
me_cylinder_002.materials.append(mat_silver_steel)
me_cylinder_002.use_remesh_fix_poles = True
me_cylinder_002.use_remesh_preserve_attributes = False
me_cylinder_002.use_mirror_vertex_groups = False
me_cylinder_002.update()
me_plane_001 = bpy.data.meshes.new('Plane.001')
me_plane_001.from_pydata([(-1.0, -1.0, 0.0), (1.0, -1.0, 0.0), (-1.0, 1.0, 0.0), (1.0, 1.0, 0.0)], [], [(0, 1, 3, 2)])
_uv = me_plane_001.uv_layers.new(name='UVMap')
_uv.uv.foreach_set('vector', [0.0, 0.0, 1.0, 0.0, 1.0, 1.0, 0.0, 1.0])
me_plane_001.materials.append(mat_silver_steel)
me_plane_001.use_remesh_fix_poles = True
me_plane_001.use_remesh_preserve_attributes = False
me_plane_001.use_mirror_vertex_groups = False
me_plane_001.update()
me_plane_002 = bpy.data.meshes.new('Plane.002')
me_plane_002.from_pydata([(-1.0, -1.0, 0.0), (1.0, -1.0, 0.0), (-1.0, 1.0, 0.0), (1.0, 1.0, 0.0)], [], [(0, 1, 3, 2)])
_uv = me_plane_002.uv_layers.new(name='UVMap')
_uv.uv.foreach_set('vector', [0.0, 0.0, 1.0, 0.0, 1.0, 1.0, 0.0, 1.0])
me_plane_002.materials.append(mat_silver_steel)
me_plane_002.use_remesh_fix_poles = True
me_plane_002.use_remesh_preserve_attributes = False
me_plane_002.use_mirror_vertex_groups = False
me_plane_002.update()
me_plane_003 = bpy.data.meshes.new('Plane.003')
me_plane_003.from_pydata([(-1.0, -1.0, 0.0), (1.0, -1.0, 0.0), (-1.0, 1.0, 0.0), (1.0, 1.0, 0.0)], [], [(0, 1, 3, 2)])
_uv = me_plane_003.uv_layers.new(name='UVMap')
_uv.uv.foreach_set('vector', [0.0, 0.0, 1.0, 0.0, 1.0, 1.0, 0.0, 1.0])
me_plane_003.materials.append(mat_silver_steel)
me_plane_003.use_remesh_fix_poles = True
me_plane_003.use_remesh_preserve_attributes = False
me_plane_003.use_mirror_vertex_groups = False
me_plane_003.update()
me_plane_004 = bpy.data.meshes.new('Plane.004')
me_plane_004.from_pydata([(-1.0, -1.0, 0.0), (1.0, -1.0, 0.0), (-1.0, 1.0, 0.0), (1.0, 1.0, 0.0)], [], [(0, 1, 3, 2)])
_uv = me_plane_004.uv_layers.new(name='UVMap')
_uv.uv.foreach_set('vector', [0.0, 0.0, 1.0, 0.0, 1.0, 1.0, 0.0, 1.0])
me_plane_004.materials.append(mat_silver_steel)
me_plane_004.use_remesh_fix_poles = True
me_plane_004.use_remesh_preserve_attributes = False
me_plane_004.use_mirror_vertex_groups = False
me_plane_004.update()
me_plane_005 = bpy.data.meshes.new('Plane.005')
me_plane_005.from_pydata([(-1.0, -1.0, 0.0), (1.0, -1.0, 0.0), (-1.0, 1.0, 0.0), (1.0, 1.0, 0.0)], [], [(0, 1, 3, 2)])
_uv = me_plane_005.uv_layers.new(name='UVMap')
_uv.uv.foreach_set('vector', [0.0, 0.0, 1.0, 0.0, 1.0, 1.0, 0.0, 1.0])
me_plane_005.materials.append(mat_silver_steel)
me_plane_005.use_remesh_fix_poles = True
me_plane_005.use_remesh_preserve_attributes = False
me_plane_005.use_mirror_vertex_groups = False
me_plane_005.update()
me_plane_006 = bpy.data.meshes.new('Plane.006')
me_plane_006.from_pydata([(-1.0, -1.0, 0.0), (1.0, -1.0, 0.0), (-1.0, 1.0, 0.0), (1.0, 1.0, 0.0)], [], [(0, 1, 3, 2)])
_uv = me_plane_006.uv_layers.new(name='UVMap')
_uv.uv.foreach_set('vector', [0.0, 0.0, 1.0, 0.0, 1.0, 1.0, 0.0, 1.0])
me_plane_006.materials.append(mat_silver_steel)
me_plane_006.use_remesh_fix_poles = True
me_plane_006.use_remesh_preserve_attributes = False
me_plane_006.use_mirror_vertex_groups = False
me_plane_006.update()
me_plane_007 = bpy.data.meshes.new('Plane.007')
me_plane_007.from_pydata([(-1.0, -1.0, 0.0), (1.0, -1.0, 0.0), (-1.0, 1.0, 0.0), (1.0, 1.0, 0.0)], [], [(0, 1, 3, 2)])
_uv = me_plane_007.uv_layers.new(name='UVMap')
_uv.uv.foreach_set('vector', [0.0, 0.0, 1.0, 0.0, 1.0, 1.0, 0.0, 1.0])
me_plane_007.materials.append(mat_silver_steel)
me_plane_007.use_remesh_fix_poles = True
me_plane_007.use_remesh_preserve_attributes = False
me_plane_007.use_mirror_vertex_groups = False
me_plane_007.update()
me_plane_008 = bpy.data.meshes.new('Plane.008')
me_plane_008.from_pydata([(-1.0, -1.0, 0.0), (1.0, -1.0, 0.0), (-1.0, 1.0, 0.0), (1.0, 1.0, 0.0)], [], [(0, 1, 3, 2)])
_uv = me_plane_008.uv_layers.new(name='UVMap')
_uv.uv.foreach_set('vector', [0.0, 0.0, 1.0, 0.0, 1.0, 1.0, 0.0, 1.0])
me_plane_008.materials.append(mat_silver_steel)
me_plane_008.use_remesh_fix_poles = True
me_plane_008.use_remesh_preserve_attributes = False
me_plane_008.use_mirror_vertex_groups = False
me_plane_008.update()
me_plane_009 = bpy.data.meshes.new('Plane.009')
me_plane_009.from_pydata([(-1.0, -1.0, 0.0), (1.0, -1.0, 0.0), (-1.0, 1.0, 0.0), (1.0, 1.0, 0.0)], [], [(0, 1, 3, 2)])
_uv = me_plane_009.uv_layers.new(name='UVMap')
_uv.uv.foreach_set('vector', [0.0, 0.0, 1.0, 0.0, 1.0, 1.0, 0.0, 1.0])
me_plane_009.materials.append(mat_silver_steel)
me_plane_009.use_remesh_fix_poles = True
me_plane_009.use_remesh_preserve_attributes = False
me_plane_009.use_mirror_vertex_groups = False
me_plane_009.update()
me_plane_010 = bpy.data.meshes.new('Plane.010')
me_plane_010.from_pydata([(-1.0, -1.0, 0.0), (1.0, -1.0, 0.0), (-1.0, 1.0, 0.0), (1.0, 1.0, 0.0)], [], [(0, 1, 3, 2)])
_uv = me_plane_010.uv_layers.new(name='UVMap')
_uv.uv.foreach_set('vector', [0.0, 0.0, 1.0, 0.0, 1.0, 1.0, 0.0, 1.0])
me_plane_010.materials.append(mat_silver_steel)
me_plane_010.use_remesh_fix_poles = True
me_plane_010.use_remesh_preserve_attributes = False
me_plane_010.use_mirror_vertex_groups = False
me_plane_010.update()
me_plane_011 = bpy.data.meshes.new('Plane.011')
me_plane_011.from_pydata([(-1.0, -1.0, 0.0), (1.0, -1.0, 0.0), (-1.0, 1.0, 0.0), (1.0, 1.0, 0.0)], [], [(0, 1, 3, 2)])
_uv = me_plane_011.uv_layers.new(name='UVMap')
_uv.uv.foreach_set('vector', [0.0, 0.0, 1.0, 0.0, 1.0, 1.0, 0.0, 1.0])
me_plane_011.materials.append(mat_silver_steel)
me_plane_011.use_remesh_fix_poles = True
me_plane_011.use_remesh_preserve_attributes = False
me_plane_011.use_mirror_vertex_groups = False
me_plane_011.update()
me_plane_012 = bpy.data.meshes.new('Plane.012')
me_plane_012.from_pydata([(-1.0, -1.0, 0.0), (1.0, -1.0, 0.0), (-1.0, 1.0, 0.0), (1.0, 1.0, 0.0)], [], [(0, 1, 3, 2)])
_uv = me_plane_012.uv_layers.new(name='UVMap')
_uv.uv.foreach_set('vector', [0.0, 0.0, 1.0, 0.0, 1.0, 1.0, 0.0, 1.0])
me_plane_012.materials.append(mat_silver_steel)
me_plane_012.use_remesh_fix_poles = True
me_plane_012.use_remesh_preserve_attributes = False
me_plane_012.use_mirror_vertex_groups = False
me_plane_012.update()
me_plane_013 = bpy.data.meshes.new('Plane.013')
me_plane_013.from_pydata([(-1.0, -1.0, 0.0), (1.0, -1.0, 0.0), (-1.0, 1.0, 0.0), (1.0, 1.0, 0.0), (-1.0, 1.0, 0.1643), (-1.0, -1.0, 0.1643), (1.0, -1.0, 0.1643), (1.0, 1.0, 0.1643)], [], [(0, 2, 3, 1), (5, 6, 7, 4), (3, 2, 4, 7), (0, 1, 6, 5), (1, 3, 7, 6), (2, 0, 5, 4)])
_uv = me_plane_013.uv_layers.new(name='UVMap')
_uv.uv.foreach_set('vector', [0.0, 0.0, 0.0, 1.0, 1.0, 1.0, 1.0, 0.0, 0.0, 0.0, 1.0, 0.0, 1.0, 1.0, 0.0, 1.0, 1.0, 1.0, 0.0, 1.0, 0.0, 1.0, 1.0, 1.0, 0.0, 0.0, 1.0, 0.0, 1.0, 0.0, 0.0, 0.0, 1.0, 0.0, 1.0, 1.0, 1.0, 1.0, 1.0, 0.0, 0.0, 1.0, 0.0, 0.0, 0.0, 0.0, 0.0, 1.0])
me_plane_013.materials.append(mat_silver_steel)
me_plane_013.use_remesh_fix_poles = True
me_plane_013.use_remesh_preserve_attributes = False
me_plane_013.use_mirror_vertex_groups = False
me_plane_013.update()
me_cube_003 = bpy.data.meshes.new('Cube.003')
me_cube_003.from_pydata([(-1.0, -1.0, -1.0), (-1.0, -1.0, 1.0), (-1.0, 1.0, -1.0), (-1.0, 1.0, 1.0), (1.0, -1.0, -1.0), (1.0, -1.0, 1.0), (1.0, 1.0, -1.0), (1.0, 1.0, 1.0)], [], [(0, 1, 3, 2), (2, 3, 7, 6), (6, 7, 5, 4), (4, 5, 1, 0), (2, 6, 4, 0), (7, 3, 1, 5)])
_uv = me_cube_003.uv_layers.new(name='UVMap')
_uv.uv.foreach_set('vector', [0.375, 0.0, 0.625, 0.0, 0.625, 0.25, 0.375, 0.25, 0.375, 0.25, 0.625, 0.25, 0.625, 0.5, 0.375, 0.5, 0.375, 0.5, 0.625, 0.5, 0.625, 0.75, 0.375, 0.75, 0.375, 0.75, 0.625, 0.75, 0.625, 1.0, 0.375, 1.0, 0.125, 0.5, 0.375, 0.5, 0.375, 0.75, 0.125, 0.75, 0.625, 0.5, 0.875, 0.5, 0.875, 0.75, 0.625, 0.75])
me_cube_003.materials.append(mat_black_steel)
me_cube_003.use_remesh_fix_poles = True
me_cube_003.use_remesh_preserve_attributes = False
me_cube_003.use_mirror_vertex_groups = False
me_cube_003.update()
me_cube_004 = bpy.data.meshes.new('Cube.004')
me_cube_004.from_pydata([(-1.0, -1.0, -1.0), (-1.0, -1.0, 1.0), (-1.0, 1.0, -1.0), (-1.0, 1.0, 1.0), (1.0, -1.0, -1.0), (1.0, -1.0, 1.0), (1.0, 1.0, -1.0), (1.0, 1.0, 1.0)], [], [(0, 1, 3, 2), (2, 3, 7, 6), (6, 7, 5, 4), (4, 5, 1, 0), (2, 6, 4, 0), (7, 3, 1, 5)])
_uv = me_cube_004.uv_layers.new(name='UVMap')
_uv.uv.foreach_set('vector', [0.375, 0.0, 0.625, 0.0, 0.625, 0.25, 0.375, 0.25, 0.375, 0.25, 0.625, 0.25, 0.625, 0.5, 0.375, 0.5, 0.375, 0.5, 0.625, 0.5, 0.625, 0.75, 0.375, 0.75, 0.375, 0.75, 0.625, 0.75, 0.625, 1.0, 0.375, 1.0, 0.125, 0.5, 0.375, 0.5, 0.375, 0.75, 0.125, 0.75, 0.625, 0.5, 0.875, 0.5, 0.875, 0.75, 0.625, 0.75])
me_cube_004.materials.append(mat_black_steel)
me_cube_004.use_remesh_fix_poles = True
me_cube_004.use_remesh_preserve_attributes = False
me_cube_004.use_mirror_vertex_groups = False
me_cube_004.update()
me_cube_005 = bpy.data.meshes.new('Cube.005')
me_cube_005.from_pydata([(-1.0, -1.0, -1.0), (-1.0, -1.0, 1.0), (-1.0, 1.0, -1.0), (-1.0, 1.0, 1.0), (1.0, -1.0, -1.0), (1.0, -1.0, 1.0), (1.0, 1.0, -1.0), (1.0, 1.0, 1.0)], [], [(0, 1, 3, 2), (2, 3, 7, 6), (6, 7, 5, 4), (4, 5, 1, 0), (2, 6, 4, 0), (7, 3, 1, 5)])
_uv = me_cube_005.uv_layers.new(name='UVMap')
_uv.uv.foreach_set('vector', [0.375, 0.0, 0.625, 0.0, 0.625, 0.25, 0.375, 0.25, 0.375, 0.25, 0.625, 0.25, 0.625, 0.5, 0.375, 0.5, 0.375, 0.5, 0.625, 0.5, 0.625, 0.75, 0.375, 0.75, 0.375, 0.75, 0.625, 0.75, 0.625, 1.0, 0.375, 1.0, 0.125, 0.5, 0.375, 0.5, 0.375, 0.75, 0.125, 0.75, 0.625, 0.5, 0.875, 0.5, 0.875, 0.75, 0.625, 0.75])
me_cube_005.materials.append(mat_black_steel)
me_cube_005.use_remesh_fix_poles = True
me_cube_005.use_remesh_preserve_attributes = False
me_cube_005.use_mirror_vertex_groups = False
me_cube_005.update()
me_cube_006 = bpy.data.meshes.new('Cube.006')
me_cube_006.from_pydata([(-1.0, -1.0, -1.0), (-1.0, -1.0, 1.0), (-1.0, 1.0, -1.0), (-1.0, 1.0, 1.0), (1.0, -1.0, -1.0), (1.0, -1.0, 1.0), (1.0, 1.0, -1.0), (1.0, 1.0, 1.0)], [], [(0, 1, 3, 2), (2, 3, 7, 6), (6, 7, 5, 4), (4, 5, 1, 0), (2, 6, 4, 0), (7, 3, 1, 5)])
_uv = me_cube_006.uv_layers.new(name='UVMap')
_uv.uv.foreach_set('vector', [0.375, 0.0, 0.625, 0.0, 0.625, 0.25, 0.375, 0.25, 0.375, 0.25, 0.625, 0.25, 0.625, 0.5, 0.375, 0.5, 0.375, 0.5, 0.625, 0.5, 0.625, 0.75, 0.375, 0.75, 0.375, 0.75, 0.625, 0.75, 0.625, 1.0, 0.375, 1.0, 0.125, 0.5, 0.375, 0.5, 0.375, 0.75, 0.125, 0.75, 0.625, 0.5, 0.875, 0.5, 0.875, 0.75, 0.625, 0.75])
me_cube_006.materials.append(mat_black_steel)
me_cube_006.use_remesh_fix_poles = True
me_cube_006.use_remesh_preserve_attributes = False
me_cube_006.use_mirror_vertex_groups = False
me_cube_006.update()
me_plane_015 = bpy.data.meshes.new('Plane.015')
me_plane_015.from_pydata([(-1.0, -1.0, 0.0), (1.0, -1.0, 0.0), (-1.0, 1.0, 0.0), (1.0, 1.0, 0.0)], [], [(0, 1, 3, 2)])
_uv = me_plane_015.uv_layers.new(name='UVMap')
_uv.uv.foreach_set('vector', [0.0, 0.0, 1.0, 0.0, 1.0, 1.0, 0.0, 1.0])
me_plane_015.use_remesh_fix_poles = True
me_plane_015.use_remesh_preserve_attributes = False
me_plane_015.use_mirror_vertex_groups = False
me_plane_015.update()
me_plane_016 = bpy.data.meshes.new('Plane.016')
me_plane_016.from_pydata([(-1.0, -1.0, 0.0), (1.0, -1.0, 0.0), (-1.0, 1.0, 0.0), (1.0, 1.0, 0.0), (-1.0, 1.0, 0.1643), (-1.0, -1.0, 0.1643), (1.0, -1.0, 0.1643), (1.0, 1.0, 0.1643)], [], [(0, 2, 3, 1), (5, 6, 7, 4), (3, 2, 4, 7), (0, 1, 6, 5), (1, 3, 7, 6), (2, 0, 5, 4)])
_uv = me_plane_016.uv_layers.new(name='UVMap')
_uv.uv.foreach_set('vector', [0.0, 0.0, 0.0, 1.0, 1.0, 1.0, 1.0, 0.0, 0.0, 0.0, 1.0, 0.0, 1.0, 1.0, 0.0, 1.0, 1.0, 1.0, 0.0, 1.0, 0.0, 1.0, 1.0, 1.0, 0.0, 0.0, 1.0, 0.0, 1.0, 0.0, 0.0, 0.0, 1.0, 0.0, 1.0, 1.0, 1.0, 1.0, 1.0, 0.0, 0.0, 1.0, 0.0, 0.0, 0.0, 0.0, 0.0, 1.0])
me_plane_016.materials.append(mat_silver_steel)
me_plane_016.use_remesh_fix_poles = True
me_plane_016.use_remesh_preserve_attributes = False
me_plane_016.use_mirror_vertex_groups = False
me_plane_016.update()

# ---- objects
ob_light = bpy.data.objects.new('Light', light_light)
ob_camera = bpy.data.objects.new('Camera', cam_camera)
ob_cone = bpy.data.objects.new('Cone', me_cone)
ob_cylinder = bpy.data.objects.new('Cylinder', me_cylinder)
ob_cube = bpy.data.objects.new('Cube', me_cube_001)
ob_cylinder_001 = bpy.data.objects.new('Cylinder.001', me_cylinder_001)
ob_cylinder_002 = bpy.data.objects.new('Cylinder.002', me_cylinder_002)
ob_plane = bpy.data.objects.new('Plane', me_plane_001)
ob_plane_001 = bpy.data.objects.new('Plane.001', me_plane_002)
ob_plane_002 = bpy.data.objects.new('Plane.002', me_plane_003)
ob_plane_003 = bpy.data.objects.new('Plane.003', me_plane_004)
ob_plane_004 = bpy.data.objects.new('Plane.004', me_plane_005)
ob_plane_005 = bpy.data.objects.new('Plane.005', me_plane_006)
ob_plane_006 = bpy.data.objects.new('Plane.006', me_plane_007)
ob_plane_007 = bpy.data.objects.new('Plane.007', me_plane_008)
ob_plane_008 = bpy.data.objects.new('Plane.008', me_plane_009)
ob_plane_009 = bpy.data.objects.new('Plane.009', me_plane_010)
ob_plane_010 = bpy.data.objects.new('Plane.010', me_plane_011)
ob_plane_011 = bpy.data.objects.new('Plane.011', me_plane_012)
ob_plane_012 = bpy.data.objects.new('Plane.012', me_plane_013)
ob_light_001 = bpy.data.objects.new('Light.001', light_light_001)
ob_cube_001 = bpy.data.objects.new('Cube.001', me_cube_003)
ob_cube_002 = bpy.data.objects.new('Cube.002', me_cube_004)
ob_cube_003 = bpy.data.objects.new('Cube.003', me_cube_005)
ob_cube_004 = bpy.data.objects.new('Cube.004', me_cube_006)
ob_plane_014 = bpy.data.objects.new('Plane.014', me_plane_015)
ob_plane_013 = bpy.data.objects.new('Plane.013', me_plane_016)
ob_light_002 = bpy.data.objects.new('Light.002', light_light_002)
ob_light_003 = bpy.data.objects.new('Light.003', light_light_003)
ob_light_004 = bpy.data.objects.new('Light.004', light_light_004)
ob_light_005 = bpy.data.objects.new('Light.005', light_light_005)
ob_light_006 = bpy.data.objects.new('Light.006', light_light_006)
ob_light_007 = bpy.data.objects.new('Light.007', light_light_007)

# ---- transforms, parenting, visibility, modifiers, constraints
ob_light.location = (-2.958, 8.22, 5.803)
ob_light.rotation_euler = (0.6503, 0.05522, 1.866)
ob_light.lock_rotations_4d = False
ob_light.empty_display_type = 'ARROWS'
ob_light.color = (0.0, 0.0, 0.0, 0.0)
ob_light.lineart.crease_threshold = 0.0
ob_camera.location = (7.359, -6.926, 4.958)
ob_camera.rotation_euler = (1.109, 0.0, 0.8149)
ob_camera.lock_rotations_4d = False
ob_camera.empty_display_type = 'ARROWS'
ob_camera.color = (0.0, 0.0, 0.0, 0.0)
ob_camera.display_type = 'WIRE'
ob_camera.lineart.crease_threshold = 0.0
ob_cone.location = (0.0, -0.01471, 5.793)
ob_cone.rotation_euler = (3.147, -0.0, 0.0)
ob_cone.scale = (0.6553, 0.6553, 1.01)
ob_cone.lineart.crease_threshold = 0.0
ob_cylinder.location = (0.0, -0.0114, 5.158)
ob_cylinder.rotation_euler = (3.147, -0.0, 0.0)
ob_cylinder.scale = (0.327, 0.327, 0.619)
ob_cylinder.lineart.crease_threshold = 0.0
ob_cube.location = (0.0, -0.00301, 3.549)
ob_cube.rotation_euler = (3.147, -0.0, 0.0)
ob_cube.scale = (1.144, 0.3583, 1.0)
ob_cube.lineart.crease_threshold = 0.0
ob_cylinder_001.location = (0.0, -0.00354, 3.65)
ob_cylinder_001.rotation_euler = (3.147, -0.0, 0.0)
ob_cylinder_001.scale = (0.7491, 0.7491, 0.3244)
ob_cylinder_001.lineart.crease_threshold = 0.0
ob_cylinder_002.location = (0.0, -0.0002086, 3.011)
ob_cylinder_002.rotation_euler = (3.147, -0.0, 0.0)
ob_cylinder_002.scale = (1.011, 1.011, 0.3244)
ob_cylinder_002.lineart.crease_threshold = 0.0
ob_plane.location = (0.0, 0.001936, 2.6)
ob_plane.rotation_euler = (4.718, -0.0, 0.0)
ob_plane.scale = (1.143, 0.3106, 1.0)
ob_plane.lineart.crease_threshold = 0.0
ob_plane_001.location = (0.0, 0.001936, 2.6)
ob_plane_001.rotation_euler = (1.571, -3.147, 1.571)
ob_plane_001.scale = (1.143, 0.3106, 1.0)
ob_plane_001.lineart.crease_threshold = 0.0
ob_plane_002.location = (0.0, 0.001936, 2.6)
ob_plane_002.rotation_euler = (4.716, -0.003687, 0.7854)
ob_plane_002.scale = (1.143, 0.3106, 1.0)
ob_plane_002.lineart.crease_threshold = 0.0
ob_plane_003.location = (0.0, 0.001936, 2.6)
ob_plane_003.rotation_euler = (4.716, 0.003687, -0.7854)
ob_plane_003.scale = (1.143, 0.3106, 1.0)
ob_plane_003.lineart.crease_threshold = 0.0
ob_plane_004.location = (0.0, 0.001936, 2.6)
ob_plane_004.rotation_euler = (4.717, -0.001351, 0.262)
ob_plane_004.scale = (1.143, 0.3106, 1.0)
ob_plane_004.lineart.crease_threshold = 0.0
ob_plane_005.location = (0.0, 0.001936, 2.6)
ob_plane_005.rotation_euler = (4.714, 0.005036, -1.309)
ob_plane_005.scale = (1.143, 0.3106, 1.0)
ob_plane_005.lineart.crease_threshold = 0.0
ob_plane_006.location = (0.0, 0.001936, 2.6)
ob_plane_006.rotation_euler = (4.715, -0.004516, 1.047)
ob_plane_006.scale = (1.143, 0.3106, 1.0)
ob_plane_006.lineart.crease_threshold = 0.0
ob_plane_007.location = (0.0, 0.001936, 2.6)
ob_plane_007.rotation_euler = (4.717, 0.002606, -0.5234)
ob_plane_007.scale = (1.143, 0.3106, 1.0)
ob_plane_007.lineart.crease_threshold = 0.0
ob_plane_008.location = (0.0, 0.001936, 2.6)
ob_plane_008.rotation_euler = (4.717, -0.00261, 0.5244)
ob_plane_008.scale = (1.143, 0.3106, 1.0)
ob_plane_008.lineart.crease_threshold = 0.0
ob_plane_009.location = (0.0, 0.001936, 2.6)
ob_plane_009.rotation_euler = (4.715, 0.004514, -1.046)
ob_plane_009.scale = (1.143, 0.3106, 1.0)
ob_plane_009.lineart.crease_threshold = 0.0
ob_plane_010.location = (0.0, 0.001936, 2.6)
ob_plane_010.rotation_euler = (4.714, -0.005037, 1.31)
ob_plane_010.scale = (1.143, 0.3106, 1.0)
ob_plane_010.lineart.crease_threshold = 0.0
ob_plane_011.location = (0.0, 0.001936, 2.6)
ob_plane_011.rotation_euler = (4.717, 0.001346, -0.261)
ob_plane_011.scale = (1.143, 0.3106, 1.0)
ob_plane_011.lineart.crease_threshold = 0.0
ob_plane_012.location = (0.0, 0.00482, 2.047)
ob_plane_012.rotation_euler = (3.147, -0.0, 0.0)
ob_plane_012.scale = (0.2803, 10.0, 0.4456)
ob_plane_012.lineart.crease_threshold = 0.0
ob_light_001.location = (-2.958, 8.22, -2.954)
ob_light_001.rotation_euler = (0.6503, 0.05522, 1.866)
ob_light_001.lock_rotations_4d = False
ob_light_001.empty_display_type = 'ARROWS'
ob_light_001.color = (0.0, 0.0, 0.0, 0.0)
ob_light_001.lineart.crease_threshold = 0.0
ob_cube_001.location = (1.424, 1.234, 4.875)
ob_cube_001.rotation_euler = (0.0, 0.5236, 0.7854)
ob_cube_001.scale = (0.05, 0.05, 2.25)
ob_cube_001.lineart.crease_threshold = 0.0
ob_cube_002.location = (1.424, -1.244, 4.875)
ob_cube_002.rotation_euler = (0.0, 0.5236, -0.7854)
ob_cube_002.scale = (0.05, 0.05, 2.25)
ob_cube_002.lineart.crease_threshold = 0.0
ob_cube_003.location = (-1.431, -1.238, 4.875)
ob_cube_003.rotation_euler = (0.0, -0.5236, 0.7854)
ob_cube_003.scale = (0.05, 0.05, 2.25)
ob_cube_003.lineart.crease_threshold = 0.0
ob_cube_004.location = (-1.431, 1.22, 4.875)
ob_cube_004.rotation_euler = (0.0, -0.5236, -0.7854)
ob_cube_004.scale = (0.05, 0.05, 2.25)
ob_cube_004.lineart.crease_threshold = 0.0
ob_plane_014.location = (0.0, 0.0, 6.805)
ob_plane_014.scale = (25.82, 25.82, 25.82)
ob_plane_014.lineart.crease_threshold = 0.0
ob_plane_013.location = (0.0, 0.00482, 2.047)
ob_plane_013.rotation_euler = (3.147, -0.0, 1.571)
ob_plane_013.scale = (0.2803, 10.0, 0.4456)
ob_plane_013.lineart.crease_threshold = 0.0
ob_light_002.location = (-2.958, -8.758, 5.803)
ob_light_002.rotation_euler = (0.6503, 0.05522, 1.866)
ob_light_002.lock_rotations_4d = False
ob_light_002.empty_display_type = 'ARROWS'
ob_light_002.color = (0.0, 0.0, 0.0, 0.0)
ob_light_002.lineart.crease_threshold = 0.0
ob_light_003.location = (-2.958, -8.758, -2.954)
ob_light_003.rotation_euler = (0.6503, 0.05522, 1.866)
ob_light_003.lock_rotations_4d = False
ob_light_003.empty_display_type = 'ARROWS'
ob_light_003.color = (0.0, 0.0, 0.0, 0.0)
ob_light_003.lineart.crease_threshold = 0.0
ob_light_004.location = (7.84, 8.22, 5.803)
ob_light_004.rotation_euler = (0.6503, 0.05522, 1.866)
ob_light_004.lock_rotations_4d = False
ob_light_004.empty_display_type = 'ARROWS'
ob_light_004.color = (0.0, 0.0, 0.0, 0.0)
ob_light_004.lineart.crease_threshold = 0.0
ob_light_005.location = (7.84, 8.22, -2.954)
ob_light_005.rotation_euler = (0.6503, 0.05522, 1.866)
ob_light_005.lock_rotations_4d = False
ob_light_005.empty_display_type = 'ARROWS'
ob_light_005.color = (0.0, 0.0, 0.0, 0.0)
ob_light_005.lineart.crease_threshold = 0.0
ob_light_006.location = (7.84, -8.758, 5.803)
ob_light_006.rotation_euler = (0.6503, 0.05522, 1.866)
ob_light_006.lock_rotations_4d = False
ob_light_006.empty_display_type = 'ARROWS'
ob_light_006.color = (0.0, 0.0, 0.0, 0.0)
ob_light_006.lineart.crease_threshold = 0.0
ob_light_007.location = (7.84, -8.758, -2.954)
ob_light_007.rotation_euler = (0.6503, 0.05522, 1.866)
ob_light_007.lock_rotations_4d = False
ob_light_007.empty_display_type = 'ARROWS'
ob_light_007.color = (0.0, 0.0, 0.0, 0.0)
ob_light_007.lineart.crease_threshold = 0.0

# ---- collection membership
col_collection.objects.link(ob_light)
col_collection.objects.link(ob_camera)
col_collection.objects.link(ob_cone)
col_collection.objects.link(ob_cylinder)
col_collection.objects.link(ob_cube)
col_collection.objects.link(ob_cylinder_001)
col_collection.objects.link(ob_cylinder_002)
col_collection.objects.link(ob_plane)
col_collection.objects.link(ob_plane_001)
col_collection.objects.link(ob_plane_002)
col_collection.objects.link(ob_plane_003)
col_collection.objects.link(ob_plane_004)
col_collection.objects.link(ob_plane_005)
col_collection.objects.link(ob_plane_006)
col_collection.objects.link(ob_plane_007)
col_collection.objects.link(ob_plane_008)
col_collection.objects.link(ob_plane_009)
col_collection.objects.link(ob_plane_010)
col_collection.objects.link(ob_plane_011)
col_collection.objects.link(ob_plane_012)
col_collection.objects.link(ob_light_001)
col_collection.objects.link(ob_cube_001)
col_collection.objects.link(ob_cube_002)
col_collection.objects.link(ob_cube_003)
col_collection.objects.link(ob_cube_004)
col_collection.objects.link(ob_plane_014)
col_collection.objects.link(ob_plane_013)
col_collection.objects.link(ob_light_002)
col_collection.objects.link(ob_light_003)
col_collection.objects.link(ob_light_004)
col_collection.objects.link(ob_light_005)
col_collection.objects.link(ob_light_006)
col_collection.objects.link(ob_light_007)

# ---- scene / render settings (as saved in the file)
scene.camera = ob_camera
scene.frame_start = 1; scene.frame_end = 250; scene.frame_set(1)
scene.render.engine = 'BLENDER_EEVEE_NEXT'
scene.cycles.use_denoising = False
scene.cycles.samples = 128
scene.cycles.sampling_pattern = 'TABULATED_SOBOL'
scene.cycles.use_adaptive_sampling = False
scene.cycles.use_light_tree = False
scene.view_settings.view_transform = 'Filmic'
bpy.context.view_layer.update()
